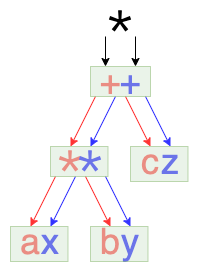

The diagram above was exported from draw.io. Its source (the exported page's mxGraphModel, read from the mxfile embedded in the PNG):
<mxGraphModel dx="1113" dy="534" grid="1" gridSize="10" guides="1" tooltips="1" connect="1" arrows="1" fold="1" page="1" pageScale="1" pageWidth="850" pageHeight="1100" math="0" shadow="0">
  <root>
    <mxCell id="0" />
    <mxCell id="1" parent="0" />
    <mxCell id="dEoWpctDTEWmarjaOXCs-49" value="" style="group" vertex="1" connectable="0" parent="1">
      <mxGeometry x="30" y="80" width="200" height="195" as="geometry" />
    </mxCell>
    <mxCell id="dEoWpctDTEWmarjaOXCs-11" value="&lt;font style=&quot;font-size: 36px ; line-height: 1.2&quot;&gt;+&lt;/font&gt;" style="text;html=1;strokeColor=none;fillColor=none;align=center;verticalAlign=middle;whiteSpace=wrap;rounded=0;spacing=0;fontColor=#FF3333;" vertex="1" parent="dEoWpctDTEWmarjaOXCs-49">
      <mxGeometry x="80" width="60" height="30" as="geometry" />
    </mxCell>
    <mxCell id="dEoWpctDTEWmarjaOXCs-13" value="a" style="text;html=1;strokeColor=none;fillColor=none;align=center;verticalAlign=middle;whiteSpace=wrap;rounded=0;fontSize=36;fontColor=#FF3333;" vertex="1" parent="dEoWpctDTEWmarjaOXCs-49">
      <mxGeometry y="160" width="60" height="30" as="geometry" />
    </mxCell>
    <mxCell id="dEoWpctDTEWmarjaOXCs-14" value="b" style="text;html=1;strokeColor=none;fillColor=none;align=center;verticalAlign=middle;whiteSpace=wrap;rounded=0;fontSize=36;fontColor=#FF3333;" vertex="1" parent="dEoWpctDTEWmarjaOXCs-49">
      <mxGeometry x="80" y="160" width="60" height="30" as="geometry" />
    </mxCell>
    <mxCell id="dEoWpctDTEWmarjaOXCs-18" value="c" style="text;html=1;strokeColor=none;fillColor=none;align=center;verticalAlign=middle;whiteSpace=wrap;rounded=0;fontSize=36;fontColor=#FF3333;" vertex="1" parent="dEoWpctDTEWmarjaOXCs-49">
      <mxGeometry x="120" y="80" width="60" height="30" as="geometry" />
    </mxCell>
    <mxCell id="dEoWpctDTEWmarjaOXCs-19" value="&lt;font style=&quot;font-size: 36px ; line-height: 1.2&quot;&gt;＊&lt;/font&gt;" style="text;html=1;strokeColor=none;fillColor=none;align=center;verticalAlign=middle;whiteSpace=wrap;rounded=0;spacing=0;fontColor=#FF3333;" vertex="1" parent="dEoWpctDTEWmarjaOXCs-49">
      <mxGeometry x="40" y="80" width="60" height="30" as="geometry" />
    </mxCell>
    <mxCell id="dEoWpctDTEWmarjaOXCs-21" value="" style="endArrow=classic;html=1;rounded=0;fontSize=36;exitX=0.25;exitY=1;exitDx=0;exitDy=0;fontColor=#FF3333;strokeColor=#FF3333;entryX=0.5;entryY=0;entryDx=0;entryDy=0;" edge="1" parent="dEoWpctDTEWmarjaOXCs-49" source="dEoWpctDTEWmarjaOXCs-11" target="dEoWpctDTEWmarjaOXCs-19">
      <mxGeometry width="50" height="50" relative="1" as="geometry">
        <mxPoint x="24.99846153846144" y="-65" as="sourcePoint" />
        <mxPoint x="95" y="55" as="targetPoint" />
      </mxGeometry>
    </mxCell>
    <mxCell id="dEoWpctDTEWmarjaOXCs-22" value="" style="endArrow=classic;html=1;rounded=0;fontSize=36;entryX=0.5;entryY=0;entryDx=0;entryDy=0;exitX=0.25;exitY=1;exitDx=0;exitDy=0;fontColor=#FF3333;strokeColor=#FF3333;" edge="1" parent="dEoWpctDTEWmarjaOXCs-49" source="dEoWpctDTEWmarjaOXCs-19" target="dEoWpctDTEWmarjaOXCs-13">
      <mxGeometry width="50" height="50" relative="1" as="geometry">
        <mxPoint x="36.53846153846143" y="35" as="sourcePoint" />
        <mxPoint x="-25" y="85" as="targetPoint" />
      </mxGeometry>
    </mxCell>
    <mxCell id="dEoWpctDTEWmarjaOXCs-23" value="" style="endArrow=classic;html=1;rounded=0;fontSize=36;entryX=0.5;entryY=0;entryDx=0;entryDy=0;exitX=0.75;exitY=1;exitDx=0;exitDy=0;fontColor=#FF3333;strokeColor=#FF3333;" edge="1" parent="dEoWpctDTEWmarjaOXCs-49" source="dEoWpctDTEWmarjaOXCs-19" target="dEoWpctDTEWmarjaOXCs-14">
      <mxGeometry width="50" height="50" relative="1" as="geometry">
        <mxPoint x="156.53846153846143" y="235" as="sourcePoint" />
        <mxPoint x="95" y="285" as="targetPoint" />
      </mxGeometry>
    </mxCell>
    <mxCell id="dEoWpctDTEWmarjaOXCs-24" value="" style="endArrow=classic;html=1;rounded=0;fontSize=36;entryX=0.5;entryY=0;entryDx=0;entryDy=0;exitX=0.75;exitY=1;exitDx=0;exitDy=0;fontColor=#FF3333;strokeColor=#FF3333;" edge="1" parent="dEoWpctDTEWmarjaOXCs-49" source="dEoWpctDTEWmarjaOXCs-11" target="dEoWpctDTEWmarjaOXCs-18">
      <mxGeometry width="50" height="50" relative="1" as="geometry">
        <mxPoint x="236.53846153846143" y="-35" as="sourcePoint" />
        <mxPoint x="175" y="15" as="targetPoint" />
      </mxGeometry>
    </mxCell>
    <mxCell id="dEoWpctDTEWmarjaOXCs-48" value="" style="group" vertex="1" connectable="0" parent="dEoWpctDTEWmarjaOXCs-49">
      <mxGeometry x="20" width="180" height="195" as="geometry" />
    </mxCell>
    <mxCell id="dEoWpctDTEWmarjaOXCs-12" value="&lt;font style=&quot;font-size: 36px ; line-height: 1.2&quot;&gt;+&lt;/font&gt;" style="text;html=1;strokeColor=none;fillColor=none;align=center;verticalAlign=middle;whiteSpace=wrap;rounded=0;spacing=0;fontColor=#0000FF;" vertex="1" parent="dEoWpctDTEWmarjaOXCs-48">
      <mxGeometry x="80" width="60" height="30" as="geometry" />
    </mxCell>
    <mxCell id="dEoWpctDTEWmarjaOXCs-15" value="x" style="text;html=1;strokeColor=none;fillColor=none;align=center;verticalAlign=middle;whiteSpace=wrap;rounded=0;fontSize=36;fontColor=#0000FF;" vertex="1" parent="dEoWpctDTEWmarjaOXCs-48">
      <mxGeometry y="160" width="60" height="30" as="geometry" />
    </mxCell>
    <mxCell id="dEoWpctDTEWmarjaOXCs-16" value="z" style="text;html=1;strokeColor=none;fillColor=none;align=center;verticalAlign=middle;whiteSpace=wrap;rounded=0;fontSize=36;fontColor=#0000FF;" vertex="1" parent="dEoWpctDTEWmarjaOXCs-48">
      <mxGeometry x="120" y="80" width="60" height="30" as="geometry" />
    </mxCell>
    <mxCell id="dEoWpctDTEWmarjaOXCs-17" value="y" style="text;html=1;strokeColor=none;fillColor=none;align=center;verticalAlign=middle;whiteSpace=wrap;rounded=0;fontSize=36;fontColor=#0000FF;" vertex="1" parent="dEoWpctDTEWmarjaOXCs-48">
      <mxGeometry x="80" y="160" width="60" height="30" as="geometry" />
    </mxCell>
    <mxCell id="dEoWpctDTEWmarjaOXCs-20" value="&lt;span style=&quot;font-size: 36px&quot;&gt;＊&lt;/span&gt;" style="text;html=1;strokeColor=none;fillColor=none;align=center;verticalAlign=middle;whiteSpace=wrap;rounded=0;spacing=0;fontColor=#0000FF;" vertex="1" parent="dEoWpctDTEWmarjaOXCs-48">
      <mxGeometry x="40" y="80" width="60" height="30" as="geometry" />
    </mxCell>
    <mxCell id="dEoWpctDTEWmarjaOXCs-25" value="" style="endArrow=classic;html=1;rounded=0;fontSize=36;entryX=0.5;entryY=0;entryDx=0;entryDy=0;exitX=0.25;exitY=1;exitDx=0;exitDy=0;fontColor=#0000FF;strokeColor=#3333FF;" edge="1" parent="dEoWpctDTEWmarjaOXCs-48" source="dEoWpctDTEWmarjaOXCs-12" target="dEoWpctDTEWmarjaOXCs-20">
      <mxGeometry width="50" height="50" relative="1" as="geometry">
        <mxPoint x="-168.46153846153857" y="15" as="sourcePoint" />
        <mxPoint x="-230" y="65" as="targetPoint" />
      </mxGeometry>
    </mxCell>
    <mxCell id="dEoWpctDTEWmarjaOXCs-26" value="" style="endArrow=classic;html=1;rounded=0;fontSize=36;entryX=0.5;entryY=0;entryDx=0;entryDy=0;exitX=0.75;exitY=1;exitDx=0;exitDy=0;fontColor=#0000FF;strokeColor=#3333FF;" edge="1" parent="dEoWpctDTEWmarjaOXCs-48" source="dEoWpctDTEWmarjaOXCs-12" target="dEoWpctDTEWmarjaOXCs-16">
      <mxGeometry width="50" height="50" relative="1" as="geometry">
        <mxPoint x="-158.46153846153857" y="25" as="sourcePoint" />
        <mxPoint x="-220" y="75" as="targetPoint" />
      </mxGeometry>
    </mxCell>
    <mxCell id="dEoWpctDTEWmarjaOXCs-27" value="" style="endArrow=classic;html=1;rounded=0;fontSize=36;entryX=0.5;entryY=0;entryDx=0;entryDy=0;exitX=0.75;exitY=1;exitDx=0;exitDy=0;fontColor=#0000FF;strokeColor=#3333FF;" edge="1" parent="dEoWpctDTEWmarjaOXCs-48" source="dEoWpctDTEWmarjaOXCs-20" target="dEoWpctDTEWmarjaOXCs-17">
      <mxGeometry width="50" height="50" relative="1" as="geometry">
        <mxPoint y="-5" as="sourcePoint" />
        <mxPoint x="50" y="45" as="targetPoint" />
      </mxGeometry>
    </mxCell>
    <mxCell id="dEoWpctDTEWmarjaOXCs-28" value="" style="endArrow=classic;html=1;rounded=0;fontSize=36;entryX=0.5;entryY=0;entryDx=0;entryDy=0;exitX=0.25;exitY=1;exitDx=0;exitDy=0;fontColor=#0000FF;strokeColor=#3333FF;" edge="1" parent="dEoWpctDTEWmarjaOXCs-48" source="dEoWpctDTEWmarjaOXCs-20" target="dEoWpctDTEWmarjaOXCs-15">
      <mxGeometry width="50" height="50" relative="1" as="geometry">
        <mxPoint x="-150" y="-15" as="sourcePoint" />
        <mxPoint x="-100" y="35" as="targetPoint" />
      </mxGeometry>
    </mxCell>
    <mxCell id="dEoWpctDTEWmarjaOXCs-31" value="" style="rounded=0;whiteSpace=wrap;html=1;fontSize=36;verticalAlign=middle;labelBackgroundColor=none;opacity=50;fillColor=#d5e8d4;strokeColor=#82b366;" vertex="1" parent="dEoWpctDTEWmarjaOXCs-48">
      <mxGeometry x="70" width="60" height="30" as="geometry" />
    </mxCell>
    <mxCell id="dEoWpctDTEWmarjaOXCs-50" value="" style="rounded=0;whiteSpace=wrap;html=1;fontSize=36;verticalAlign=middle;labelBackgroundColor=none;opacity=50;fillColor=#d5e8d4;strokeColor=#82b366;" vertex="1" parent="dEoWpctDTEWmarjaOXCs-48">
      <mxGeometry x="110" y="80" width="57.5" height="35" as="geometry" />
    </mxCell>
    <mxCell id="dEoWpctDTEWmarjaOXCs-51" value="" style="rounded=0;whiteSpace=wrap;html=1;fontSize=36;verticalAlign=middle;labelBackgroundColor=none;opacity=50;fillColor=#d5e8d4;strokeColor=#82b366;" vertex="1" parent="dEoWpctDTEWmarjaOXCs-48">
      <mxGeometry x="30" y="80" width="57.5" height="30" as="geometry" />
    </mxCell>
    <mxCell id="dEoWpctDTEWmarjaOXCs-52" value="" style="rounded=0;whiteSpace=wrap;html=1;fontSize=36;verticalAlign=middle;labelBackgroundColor=none;opacity=50;fillColor=#d5e8d4;strokeColor=#82b366;" vertex="1" parent="dEoWpctDTEWmarjaOXCs-48">
      <mxGeometry x="70" y="160" width="57.5" height="35" as="geometry" />
    </mxCell>
    <mxCell id="dEoWpctDTEWmarjaOXCs-80" value="" style="rounded=0;whiteSpace=wrap;html=1;fontSize=36;verticalAlign=middle;labelBackgroundColor=none;opacity=50;fillColor=#d5e8d4;strokeColor=#82b366;" vertex="1" parent="dEoWpctDTEWmarjaOXCs-48">
      <mxGeometry x="-10" y="160" width="57.5" height="35" as="geometry" />
    </mxCell>
    <mxCell id="dEoWpctDTEWmarjaOXCs-81" value="&lt;span style=&quot;font-size: 36px&quot;&gt;＊&lt;/span&gt;" style="text;html=1;strokeColor=none;fillColor=none;align=center;verticalAlign=middle;whiteSpace=wrap;rounded=0;spacing=0;" vertex="1" parent="1">
      <mxGeometry x="120" y="20" width="60" height="30" as="geometry" />
    </mxCell>
    <mxCell id="dEoWpctDTEWmarjaOXCs-82" value="" style="endArrow=classic;html=1;rounded=0;fontSize=36;fontColor=#0000FF;strokeColor=#000000;exitX=0.25;exitY=1;exitDx=0;exitDy=0;entryX=0.25;entryY=0;entryDx=0;entryDy=0;" edge="1" parent="1" source="dEoWpctDTEWmarjaOXCs-81" target="dEoWpctDTEWmarjaOXCs-31">
      <mxGeometry width="50" height="50" relative="1" as="geometry">
        <mxPoint x="210" y="140" as="sourcePoint" />
        <mxPoint x="260" y="90" as="targetPoint" />
      </mxGeometry>
    </mxCell>
    <mxCell id="dEoWpctDTEWmarjaOXCs-84" value="" style="endArrow=classic;html=1;rounded=0;fontSize=36;fontColor=#0000FF;strokeColor=#000000;exitX=0.75;exitY=1;exitDx=0;exitDy=0;entryX=0.75;entryY=0;entryDx=0;entryDy=0;" edge="1" parent="1" source="dEoWpctDTEWmarjaOXCs-81" target="dEoWpctDTEWmarjaOXCs-31">
      <mxGeometry width="50" height="50" relative="1" as="geometry">
        <mxPoint x="145" y="60" as="sourcePoint" />
        <mxPoint x="145" y="90" as="targetPoint" />
      </mxGeometry>
    </mxCell>
  </root>
</mxGraphModel>